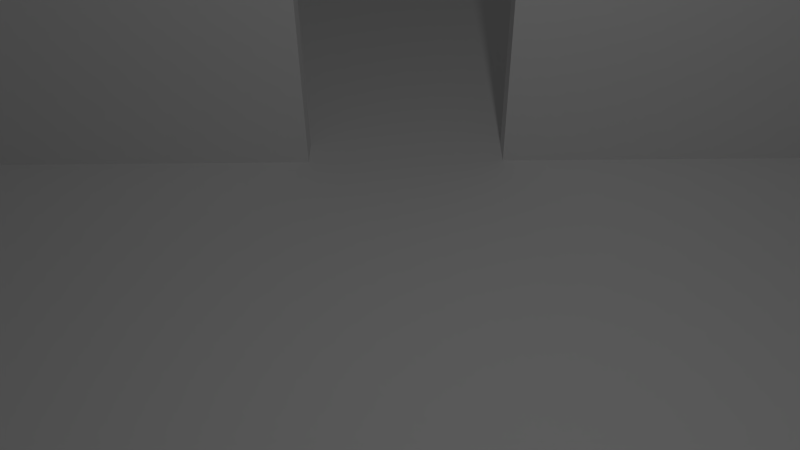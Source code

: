 # Source: room2.blend  (saved by Blender 2.69.0; exported with 4.5.12 LTS)
import bpy
from mathutils import Matrix  # noqa: F401  (used for matrix-valued properties, if any)

bpy.ops.wm.read_factory_settings(use_empty=True)
scene = bpy.context.scene
scene.name = 'Scene'

# ---- collections
col_collection_1 = bpy.data.collections.new('Collection 1'); scene.collection.children.link(col_collection_1)

# ---- materials (node trees are filled in below, after node groups)
mat_material = bpy.data.materials.new('Material')
mat_material.alpha_threshold = 0.0
mat_material.use_transparent_shadow = False
mat_material.roughness = 0.5
mat_material.line_color = (0.0, 0.0, 0.0, 1.0)

# ---- material node trees

# ---- world
world_world = bpy.data.worlds.new('World'); scene.world = world_world
world_world.color = (0.05088, 0.05088, 0.05088)
world_world.use_sun_shadow = False
world_world.sun_shadow_jitter_overblur = 0.0
world_world.cycles.sampling_method = 'MANUAL'
world_world.cycles.sample_map_resolution = 256

# ---- cameras
cam_camera = bpy.data.cameras.new('Camera')
cam_camera.clip_end = 100.0
cam_camera.lens = 35.0
cam_camera.sensor_width = 32.0
cam_camera.sensor_height = 18.0
cam_camera.ortho_scale = 7.314
cam_camera.dof.focus_distance = 0.0
cam_camera.dof.aperture_fstop = 128.0

# ---- lights
light_lamp = bpy.data.lights.new('Lamp', 'POINT')
light_lamp.transmission_factor = 0.0
light_lamp.cutoff_distance = 30.0
light_lamp.energy = 100.0
light_lamp.shadow_buffer_clip_start = 1.001
light_lamp.shadow_soft_size = 0.1
light_lamp.shadow_maximum_resolution = 0.006
light_lamp.use_absolute_resolution = True
light_lamp.cycles.use_multiple_importance_sampling = False

# ---- meshes
me_cube_003 = bpy.data.meshes.new('Cube.003')
me_cube_003.from_pydata([(-1.0, -1.0, -1.0), (-1.0, 1.0, -1.0), (1.0, 1.0, -1.0), (1.0, -1.0, -1.0), (-1.0, -1.0, 1.0), (-1.0, 1.0, 1.0), (1.0, 1.0, 1.0), (1.0, -1.0, 1.0)], [], [(4, 5, 1, 0), (5, 6, 2, 1), (6, 7, 3, 2), (7, 4, 0, 3), (0, 1, 2, 3), (7, 6, 5, 4)])
me_cube_003.use_remesh_preserve_volume = False
me_cube_003.use_remesh_preserve_attributes = False
me_cube_003.use_mirror_vertex_groups = False
me_cube_003.update()
me_cube_002 = bpy.data.meshes.new('Cube.002')
me_cube_002.from_pydata([(-1.0, -1.0, -1.0), (-1.0, 1.0, -1.0), (1.0, 1.0, -1.0), (1.0, -1.0, -1.0), (-1.0, -1.0, 1.0), (-1.0, 1.0, 1.0), (1.0, 1.0, 1.0), (1.0, -1.0, 1.0)], [], [(4, 5, 1, 0), (5, 6, 2, 1), (6, 7, 3, 2), (7, 4, 0, 3), (0, 1, 2, 3), (7, 6, 5, 4)])
me_cube_002.use_remesh_preserve_volume = False
me_cube_002.use_remesh_preserve_attributes = False
me_cube_002.use_mirror_vertex_groups = False
me_cube_002.update()
me_cube_001 = bpy.data.meshes.new('Cube.001')
me_cube_001.from_pydata([(-1.0, -1.0, -1.0), (-1.0, 1.0, -1.0), (1.0, 1.0, -1.0), (1.0, -1.0, -1.0), (-1.0, -1.0, 1.0), (-1.0, 1.0, 1.0), (1.0, 1.0, 1.0), (1.0, -1.0, 1.0)], [], [(4, 5, 1, 0), (5, 6, 2, 1), (6, 7, 3, 2), (7, 4, 0, 3), (0, 1, 2, 3), (7, 6, 5, 4)])
me_cube_001.use_remesh_preserve_volume = False
me_cube_001.use_remesh_preserve_attributes = False
me_cube_001.use_mirror_vertex_groups = False
me_cube_001.update()
me_cube = bpy.data.meshes.new('Cube')
me_cube.from_pydata([(1.0, 1.0, -1.0), (1.0, -1.0, -1.0), (-1.0, -1.0, -1.0), (-1.0, 1.0, -1.0), (1.0, 1.0, 1.0), (1.0, -1.0, 1.0), (-1.0, -1.0, 1.0), (-1.0, 1.0, 1.0)], [], [(0, 1, 2, 3), (4, 7, 6, 5), (0, 4, 5, 1), (1, 5, 6, 2), (2, 6, 7, 3), (4, 0, 3, 7)])
me_cube.materials.append(mat_material)
me_cube.use_remesh_preserve_volume = False
me_cube.use_remesh_preserve_attributes = False
me_cube.use_mirror_vertex_groups = False
me_cube.update()

# ---- objects
ob_leftwall = bpy.data.objects.new('LeftWall', me_cube_003)
ob_rightwall = bpy.data.objects.new('RightWall', me_cube_002)
ob_backwall = bpy.data.objects.new('BackWall', me_cube_001)
ob_ground = bpy.data.objects.new('Ground', me_cube)
ob_lamp = bpy.data.objects.new('Lamp', light_lamp)
ob_camera = bpy.data.objects.new('Camera', cam_camera)

# ---- transforms, parenting, visibility, modifiers, constraints
ob_leftwall.location = (0.0, -6.0, 1.5)
ob_leftwall.scale = (0.15, 5.0, 1.5)
ob_leftwall.lineart.crease_threshold = 0.0
ob_rightwall.location = (0.0, 6.0, 1.5)
ob_rightwall.scale = (0.15, 5.0, 1.5)
ob_rightwall.lineart.crease_threshold = 0.0
ob_backwall.location = (-7.582, 0.0, 1.5)
ob_backwall.scale = (0.15, 10.0, 1.5)
ob_backwall.lineart.crease_threshold = 0.0
ob_ground.location = (1.1, 0.0, 0.0)
ob_ground.scale = (12.5, 12.5, 0.05)
ob_ground.lock_rotations_4d = False
ob_ground.empty_display_type = 'ARROWS'
ob_ground.lineart.crease_threshold = 0.0
ob_lamp.location = (4.076, 1.005, 5.904)
ob_lamp.rotation_euler = (0.6503, 0.05522, 1.866)
ob_lamp.lock_rotations_4d = False
ob_lamp.empty_display_type = 'ARROWS'
ob_lamp.color = (0.0, 0.0, 0.0, 0.0)
ob_lamp.lineart.crease_threshold = 0.0
ob_camera.location = (7.481, 0.0, 5.344)
ob_camera.rotation_euler = (0.8727, 0.01082, 1.571)
ob_camera.lock_rotations_4d = False
ob_camera.empty_display_type = 'ARROWS'
ob_camera.color = (0.0, 0.0, 0.0, 0.0)
ob_camera.display_type = 'WIRE'
ob_camera.lineart.crease_threshold = 0.0

# ---- collection membership
col_collection_1.objects.link(ob_leftwall)
col_collection_1.objects.link(ob_rightwall)
col_collection_1.objects.link(ob_backwall)
col_collection_1.objects.link(ob_ground)
col_collection_1.objects.link(ob_lamp)
col_collection_1.objects.link(ob_camera)

# ---- scene / render settings (as saved in the file)
scene.camera = ob_camera
scene.frame_start = 1; scene.frame_end = 250; scene.frame_set(1)
scene.render.engine = 'BLENDER_EEVEE_NEXT'
scene.render.image_settings.compression = 90
scene.render.resolution_percentage = 50
scene.render.dither_intensity = 0.0
scene.cycles.use_denoising = False
scene.cycles.samples = 10
scene.cycles.sampling_pattern = 'TABULATED_SOBOL'
scene.cycles.light_sampling_threshold = 0.0
scene.cycles.use_adaptive_sampling = False
scene.cycles.use_light_tree = False
scene.cycles.blur_glossy = 0.0
scene.cycles.volume_bounces = 1
scene.cycles.pixel_filter_type = 'GAUSSIAN'
scene.cycles.sample_clamp_indirect = 0.0
scene.view_settings.view_transform = 'Standard'
bpy.context.view_layer.update()

